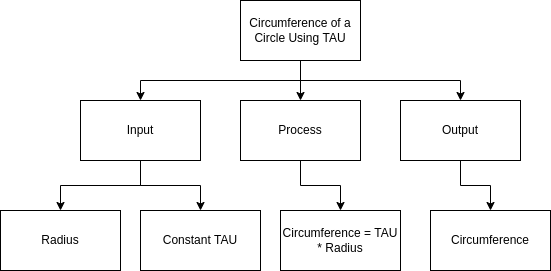

The diagram above was exported from draw.io. Its source (the exported page's mxGraphModel, read from the mxfile embedded in the PNG):
<mxGraphModel dx="1353" dy="580" grid="1" gridSize="10" guides="1" tooltips="1" connect="1" arrows="1" fold="1" page="1" pageScale="1" pageWidth="827" pageHeight="1169" math="0" shadow="0">
  <root>
    <mxCell id="0" />
    <mxCell id="1" parent="0" />
    <mxCell id="6" style="edgeStyle=none;html=1;exitX=0.5;exitY=1;exitDx=0;exitDy=0;entryX=0.5;entryY=0;entryDx=0;entryDy=0;" parent="1" source="2" target="4" edge="1">
      <mxGeometry relative="1" as="geometry" />
    </mxCell>
    <mxCell id="7" style="edgeStyle=orthogonalEdgeStyle;html=1;exitX=0.5;exitY=1;exitDx=0;exitDy=0;entryX=0.5;entryY=0;entryDx=0;entryDy=0;rounded=0;" parent="1" source="2" target="3" edge="1">
      <mxGeometry relative="1" as="geometry" />
    </mxCell>
    <mxCell id="8" style="edgeStyle=orthogonalEdgeStyle;rounded=0;html=1;exitX=0.5;exitY=1;exitDx=0;exitDy=0;entryX=0.5;entryY=0;entryDx=0;entryDy=0;" parent="1" source="2" target="5" edge="1">
      <mxGeometry relative="1" as="geometry" />
    </mxCell>
    <mxCell id="2" value="Circumference of a Circle Using TAU" style="rounded=0;whiteSpace=wrap;html=1;" parent="1" vertex="1">
      <mxGeometry x="180" y="160" width="120" height="60" as="geometry" />
    </mxCell>
    <mxCell id="11" style="edgeStyle=orthogonalEdgeStyle;rounded=0;html=1;exitX=0.5;exitY=1;exitDx=0;exitDy=0;entryX=0.5;entryY=0;entryDx=0;entryDy=0;" parent="1" source="3" target="9" edge="1">
      <mxGeometry relative="1" as="geometry" />
    </mxCell>
    <mxCell id="12" style="edgeStyle=orthogonalEdgeStyle;rounded=0;html=1;exitX=0.5;exitY=1;exitDx=0;exitDy=0;entryX=0.5;entryY=0;entryDx=0;entryDy=0;" parent="1" source="3" target="10" edge="1">
      <mxGeometry relative="1" as="geometry" />
    </mxCell>
    <mxCell id="3" value="Input" style="rounded=0;whiteSpace=wrap;html=1;" parent="1" vertex="1">
      <mxGeometry x="20" y="260" width="120" height="60" as="geometry" />
    </mxCell>
    <mxCell id="14" style="edgeStyle=orthogonalEdgeStyle;rounded=0;html=1;exitX=0.5;exitY=1;exitDx=0;exitDy=0;entryX=0.5;entryY=0;entryDx=0;entryDy=0;" parent="1" source="4" target="13" edge="1">
      <mxGeometry relative="1" as="geometry" />
    </mxCell>
    <mxCell id="4" value="Process" style="rounded=0;whiteSpace=wrap;html=1;" parent="1" vertex="1">
      <mxGeometry x="180" y="260" width="120" height="60" as="geometry" />
    </mxCell>
    <mxCell id="16" style="edgeStyle=orthogonalEdgeStyle;rounded=0;html=1;exitX=0.5;exitY=1;exitDx=0;exitDy=0;entryX=0.5;entryY=0;entryDx=0;entryDy=0;" parent="1" source="5" target="15" edge="1">
      <mxGeometry relative="1" as="geometry" />
    </mxCell>
    <mxCell id="5" value="Output" style="rounded=0;whiteSpace=wrap;html=1;" parent="1" vertex="1">
      <mxGeometry x="340" y="260" width="120" height="60" as="geometry" />
    </mxCell>
    <mxCell id="9" value="Radius" style="rounded=0;whiteSpace=wrap;html=1;" parent="1" vertex="1">
      <mxGeometry x="-60" y="370" width="120" height="60" as="geometry" />
    </mxCell>
    <mxCell id="10" value="Constant TAU" style="rounded=0;whiteSpace=wrap;html=1;" parent="1" vertex="1">
      <mxGeometry x="80" y="370" width="120" height="60" as="geometry" />
    </mxCell>
    <mxCell id="13" value="Circumference = TAU * Radius" style="rounded=0;whiteSpace=wrap;html=1;" parent="1" vertex="1">
      <mxGeometry x="220" y="370" width="120" height="60" as="geometry" />
    </mxCell>
    <mxCell id="15" value="Circumference" style="rounded=0;whiteSpace=wrap;html=1;" parent="1" vertex="1">
      <mxGeometry x="370" y="370" width="120" height="60" as="geometry" />
    </mxCell>
  </root>
</mxGraphModel>